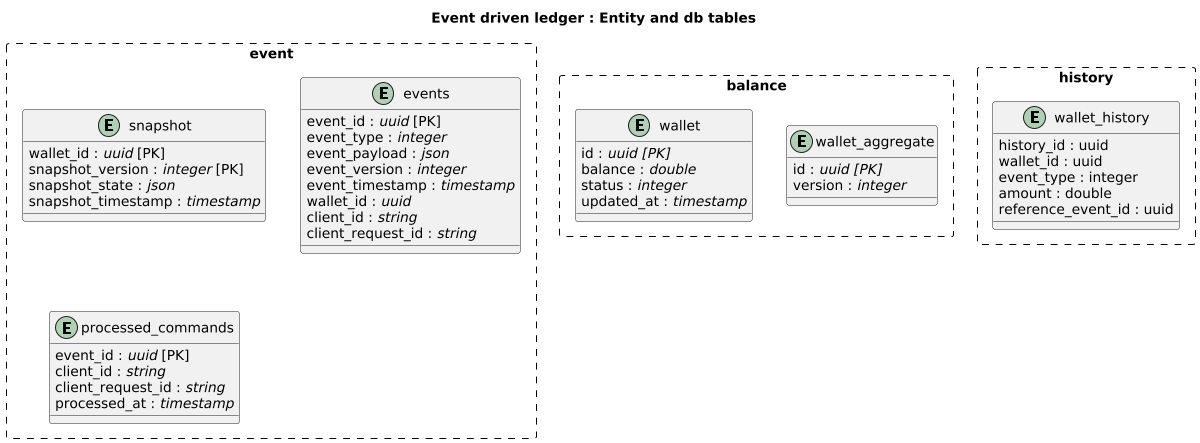

The diagram above was rendered by PlantUML. Its source (embedded in the PNG):
@startuml
skinparam linetype ortho
skinparam packageStyle rectangle

title "Event driven ledger : Entity and db tables"

scale 1200*1200

package event #line.dashed{
entity snapshot {
  wallet_id : //uuid// [PK]
  snapshot_version : //integer// [PK]
  snapshot_state : //json//
  snapshot_timestamp : //timestamp//
}

entity events {
  event_id : //uuid// [PK]
  event_type : //integer//
  event_payload : //json//
  event_version : //integer//
  event_timestamp : //timestamp//
  wallet_id : //uuid//
  client_id : //string//
  client_request_id : //string//
}

entity processed_commands {
  event_id : //uuid// [PK]
  client_id : //string//
  client_request_id : //string//
  processed_at : //timestamp//
}
}

package balance #line.dashed{
entity wallet {
  id : //uuid [PK]//
  balance : //double//
  status : //integer//
  updated_at : //timestamp//
}

entity wallet_aggregate{
    id : //uuid [PK]//
    version : //integer//
}
}


package "history" #line.dashed{
entity wallet_history {
  history_id : uuid
  wallet_id : uuid
  event_type : integer
  amount : double
  reference_event_id : uuid
}
}
@enduml